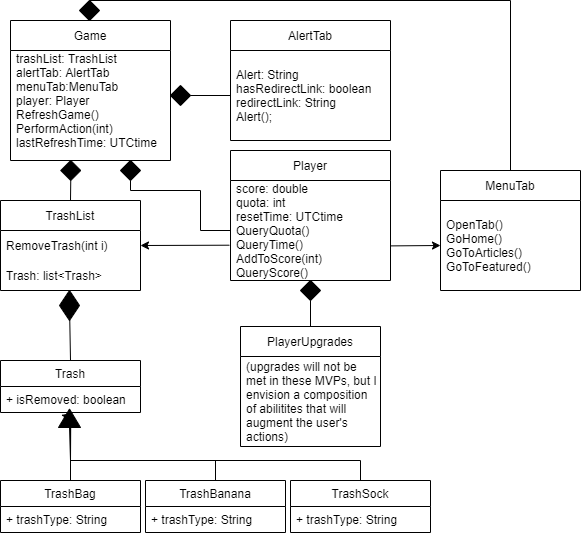

The diagram above was exported from draw.io. Its source (the exported page's mxGraphModel, read from the mxfile embedded in the PNG):
<mxGraphModel dx="541" dy="1965" grid="1" gridSize="10" guides="1" tooltips="1" connect="1" arrows="1" fold="1" page="1" pageScale="1" pageWidth="850" pageHeight="1100" math="0" shadow="0">
  <root>
    <mxCell id="0" />
    <mxCell id="1" parent="0" />
    <mxCell id="iO71twh3IKwrFERKyfzU-3" value="Trash" style="swimlane;fontStyle=0;childLayout=stackLayout;horizontal=1;startSize=26;fillColor=none;horizontalStack=0;resizeParent=1;resizeParentMax=0;resizeLast=0;collapsible=1;marginBottom=0;" vertex="1" parent="1">
      <mxGeometry x="210" y="180" width="140" height="52" as="geometry" />
    </mxCell>
    <mxCell id="iO71twh3IKwrFERKyfzU-4" value="+ isRemoved: boolean" style="text;strokeColor=none;fillColor=none;align=left;verticalAlign=top;spacingLeft=4;spacingRight=4;overflow=hidden;rotatable=0;points=[[0,0.5],[1,0.5]];portConstraint=eastwest;" vertex="1" parent="iO71twh3IKwrFERKyfzU-3">
      <mxGeometry y="26" width="140" height="26" as="geometry" />
    </mxCell>
    <mxCell id="iO71twh3IKwrFERKyfzU-8" value="" style="endArrow=classic;html=1;rounded=0;entryX=0.5;entryY=1;entryDx=0;entryDy=0;exitX=0.5;exitY=0;exitDx=0;exitDy=0;" edge="1" parent="1" source="iO71twh3IKwrFERKyfzU-9" target="iO71twh3IKwrFERKyfzU-3">
      <mxGeometry width="50" height="50" relative="1" as="geometry">
        <mxPoint x="390" y="380" as="sourcePoint" />
        <mxPoint x="440" y="330" as="targetPoint" />
      </mxGeometry>
    </mxCell>
    <mxCell id="iO71twh3IKwrFERKyfzU-9" value="TrashBag" style="swimlane;fontStyle=0;childLayout=stackLayout;horizontal=1;startSize=26;fillColor=none;horizontalStack=0;resizeParent=1;resizeParentMax=0;resizeLast=0;collapsible=1;marginBottom=0;" vertex="1" parent="1">
      <mxGeometry x="210" y="300" width="140" height="52" as="geometry" />
    </mxCell>
    <mxCell id="iO71twh3IKwrFERKyfzU-10" value="+ trashType: String" style="text;strokeColor=none;fillColor=none;align=left;verticalAlign=top;spacingLeft=4;spacingRight=4;overflow=hidden;rotatable=0;points=[[0,0.5],[1,0.5]];portConstraint=eastwest;" vertex="1" parent="iO71twh3IKwrFERKyfzU-9">
      <mxGeometry y="26" width="140" height="26" as="geometry" />
    </mxCell>
    <mxCell id="iO71twh3IKwrFERKyfzU-11" value="TrashBanana" style="swimlane;fontStyle=0;childLayout=stackLayout;horizontal=1;startSize=26;fillColor=none;horizontalStack=0;resizeParent=1;resizeParentMax=0;resizeLast=0;collapsible=1;marginBottom=0;" vertex="1" parent="1">
      <mxGeometry x="355" y="300" width="140" height="52" as="geometry" />
    </mxCell>
    <mxCell id="iO71twh3IKwrFERKyfzU-12" value="+ trashType: String" style="text;strokeColor=none;fillColor=none;align=left;verticalAlign=top;spacingLeft=4;spacingRight=4;overflow=hidden;rotatable=0;points=[[0,0.5],[1,0.5]];portConstraint=eastwest;" vertex="1" parent="iO71twh3IKwrFERKyfzU-11">
      <mxGeometry y="26" width="140" height="26" as="geometry" />
    </mxCell>
    <mxCell id="iO71twh3IKwrFERKyfzU-13" value="TrashSock" style="swimlane;fontStyle=0;childLayout=stackLayout;horizontal=1;startSize=26;fillColor=none;horizontalStack=0;resizeParent=1;resizeParentMax=0;resizeLast=0;collapsible=1;marginBottom=0;" vertex="1" parent="1">
      <mxGeometry x="500" y="300" width="140" height="52" as="geometry" />
    </mxCell>
    <mxCell id="iO71twh3IKwrFERKyfzU-14" value="+ trashType: String" style="text;strokeColor=none;fillColor=none;align=left;verticalAlign=top;spacingLeft=4;spacingRight=4;overflow=hidden;rotatable=0;points=[[0,0.5],[1,0.5]];portConstraint=eastwest;" vertex="1" parent="iO71twh3IKwrFERKyfzU-13">
      <mxGeometry y="26" width="140" height="26" as="geometry" />
    </mxCell>
    <mxCell id="iO71twh3IKwrFERKyfzU-15" value="" style="endArrow=classic;html=1;rounded=0;exitX=0.5;exitY=0;exitDx=0;exitDy=0;entryX=0.502;entryY=1.032;entryDx=0;entryDy=0;entryPerimeter=0;" edge="1" parent="1" source="iO71twh3IKwrFERKyfzU-11" target="iO71twh3IKwrFERKyfzU-4">
      <mxGeometry width="50" height="50" relative="1" as="geometry">
        <mxPoint x="400" y="340" as="sourcePoint" />
        <mxPoint x="310" y="240" as="targetPoint" />
        <Array as="points">
          <mxPoint x="425" y="280" />
          <mxPoint x="280" y="280" />
        </Array>
      </mxGeometry>
    </mxCell>
    <mxCell id="iO71twh3IKwrFERKyfzU-16" value="" style="endArrow=classic;html=1;rounded=0;exitX=0.5;exitY=0;exitDx=0;exitDy=0;entryX=0.502;entryY=1.032;entryDx=0;entryDy=0;entryPerimeter=0;startArrow=none;" edge="1" parent="1" source="iO71twh3IKwrFERKyfzU-27">
      <mxGeometry width="50" height="50" relative="1" as="geometry">
        <mxPoint x="425" y="300" as="sourcePoint" />
        <mxPoint x="280.28" y="232.832" as="targetPoint" />
        <Array as="points" />
      </mxGeometry>
    </mxCell>
    <mxCell id="iO71twh3IKwrFERKyfzU-17" value="TrashList" style="swimlane;fontStyle=0;childLayout=stackLayout;horizontal=1;startSize=30;horizontalStack=0;resizeParent=1;resizeParentMax=0;resizeLast=0;collapsible=1;marginBottom=0;" vertex="1" parent="1">
      <mxGeometry x="210" y="20" width="140" height="90" as="geometry" />
    </mxCell>
    <mxCell id="iO71twh3IKwrFERKyfzU-18" value="RemoveTrash(int i)" style="text;strokeColor=none;fillColor=none;align=left;verticalAlign=middle;spacingLeft=4;spacingRight=4;overflow=hidden;points=[[0,0.5],[1,0.5]];portConstraint=eastwest;rotatable=0;" vertex="1" parent="iO71twh3IKwrFERKyfzU-17">
      <mxGeometry y="30" width="140" height="30" as="geometry" />
    </mxCell>
    <mxCell id="iO71twh3IKwrFERKyfzU-19" value="Trash: list&lt;Trash&gt;" style="text;strokeColor=none;fillColor=none;align=left;verticalAlign=middle;spacingLeft=4;spacingRight=4;overflow=hidden;points=[[0,0.5],[1,0.5]];portConstraint=eastwest;rotatable=0;" vertex="1" parent="iO71twh3IKwrFERKyfzU-17">
      <mxGeometry y="60" width="140" height="30" as="geometry" />
    </mxCell>
    <mxCell id="iO71twh3IKwrFERKyfzU-24" value="" style="endArrow=none;html=1;rounded=0;exitX=0.5;exitY=0;exitDx=0;exitDy=0;startArrow=none;" edge="1" parent="1" source="iO71twh3IKwrFERKyfzU-30" target="iO71twh3IKwrFERKyfzU-19">
      <mxGeometry width="50" height="50" relative="1" as="geometry">
        <mxPoint x="430" y="140" as="sourcePoint" />
        <mxPoint x="480" y="90" as="targetPoint" />
      </mxGeometry>
    </mxCell>
    <mxCell id="iO71twh3IKwrFERKyfzU-27" value="" style="triangle;whiteSpace=wrap;html=1;rotation=-90;fillColor=#000000;" vertex="1" parent="1">
      <mxGeometry x="269.75" y="226.75" width="18.5" height="22" as="geometry" />
    </mxCell>
    <mxCell id="iO71twh3IKwrFERKyfzU-28" value="" style="endArrow=none;html=1;rounded=0;exitX=0.5;exitY=0;exitDx=0;exitDy=0;entryX=0;entryY=0.5;entryDx=0;entryDy=0;" edge="1" parent="1" source="iO71twh3IKwrFERKyfzU-13" target="iO71twh3IKwrFERKyfzU-27">
      <mxGeometry width="50" height="50" relative="1" as="geometry">
        <mxPoint x="570" y="300" as="sourcePoint" />
        <mxPoint x="280.28" y="232.832" as="targetPoint" />
        <Array as="points">
          <mxPoint x="570" y="280" />
          <mxPoint x="280" y="280" />
        </Array>
      </mxGeometry>
    </mxCell>
    <mxCell id="iO71twh3IKwrFERKyfzU-29" value="" style="endArrow=classic;html=1;rounded=0;entryX=1;entryY=0.5;entryDx=0;entryDy=0;exitX=-0.007;exitY=0.647;exitDx=0;exitDy=0;exitPerimeter=0;" edge="1" parent="1" source="iO71twh3IKwrFERKyfzU-34" target="iO71twh3IKwrFERKyfzU-18">
      <mxGeometry width="50" height="50" relative="1" as="geometry">
        <mxPoint x="410" y="150" as="sourcePoint" />
        <mxPoint x="540" y="90" as="targetPoint" />
      </mxGeometry>
    </mxCell>
    <mxCell id="iO71twh3IKwrFERKyfzU-30" value="" style="rhombus;whiteSpace=wrap;html=1;fillColor=#000000;" vertex="1" parent="1">
      <mxGeometry x="269" y="110" width="20" height="30" as="geometry" />
    </mxCell>
    <mxCell id="iO71twh3IKwrFERKyfzU-31" value="" style="endArrow=none;html=1;rounded=0;exitX=0.5;exitY=0;exitDx=0;exitDy=0;" edge="1" parent="1" source="iO71twh3IKwrFERKyfzU-3" target="iO71twh3IKwrFERKyfzU-30">
      <mxGeometry width="50" height="50" relative="1" as="geometry">
        <mxPoint x="280" y="180" as="sourcePoint" />
        <mxPoint x="280" y="110" as="targetPoint" />
      </mxGeometry>
    </mxCell>
    <mxCell id="iO71twh3IKwrFERKyfzU-33" value="Player" style="swimlane;fontStyle=0;childLayout=stackLayout;horizontal=1;startSize=30;horizontalStack=0;resizeParent=1;resizeParentMax=0;resizeLast=0;collapsible=1;marginBottom=0;" vertex="1" parent="1">
      <mxGeometry x="440" y="-30" width="160" height="130" as="geometry" />
    </mxCell>
    <mxCell id="iO71twh3IKwrFERKyfzU-34" value="score: double&#10;quota: int&#10;resetTime: UTCtime&#10;QueryQuota()&#10;QueryTime()&#10;AddToScore(int)&#10;QueryScore()&#10;" style="text;strokeColor=none;fillColor=none;align=left;verticalAlign=middle;spacingLeft=4;spacingRight=4;overflow=hidden;points=[[0,0.5],[1,0.5]];portConstraint=eastwest;rotatable=0;" vertex="1" parent="iO71twh3IKwrFERKyfzU-33">
      <mxGeometry y="30" width="160" height="100" as="geometry" />
    </mxCell>
    <mxCell id="iO71twh3IKwrFERKyfzU-37" value="" style="endArrow=classic;html=1;rounded=0;exitX=0.997;exitY=0.654;exitDx=0;exitDy=0;exitPerimeter=0;" edge="1" parent="1" source="iO71twh3IKwrFERKyfzU-34">
      <mxGeometry width="50" height="50" relative="1" as="geometry">
        <mxPoint x="560" y="150" as="sourcePoint" />
        <mxPoint x="650" y="65" as="targetPoint" />
      </mxGeometry>
    </mxCell>
    <mxCell id="iO71twh3IKwrFERKyfzU-38" value="MenuTab" style="swimlane;fontStyle=0;childLayout=stackLayout;horizontal=1;startSize=30;horizontalStack=0;resizeParent=1;resizeParentMax=0;resizeLast=0;collapsible=1;marginBottom=0;" vertex="1" parent="1">
      <mxGeometry x="650" y="-10" width="140" height="120" as="geometry" />
    </mxCell>
    <mxCell id="iO71twh3IKwrFERKyfzU-39" value="OpenTab()&#10;GoHome()&#10;GoToArticles()&#10;GoToFeatured()" style="text;strokeColor=none;fillColor=none;align=left;verticalAlign=middle;spacingLeft=4;spacingRight=4;overflow=hidden;points=[[0,0.5],[1,0.5]];portConstraint=eastwest;rotatable=0;" vertex="1" parent="iO71twh3IKwrFERKyfzU-38">
      <mxGeometry y="30" width="140" height="90" as="geometry" />
    </mxCell>
    <mxCell id="iO71twh3IKwrFERKyfzU-40" value="PlayerUpgrades" style="swimlane;fontStyle=0;childLayout=stackLayout;horizontal=1;startSize=30;horizontalStack=0;resizeParent=1;resizeParentMax=0;resizeLast=0;collapsible=1;marginBottom=0;" vertex="1" parent="1">
      <mxGeometry x="450" y="146" width="140" height="120" as="geometry" />
    </mxCell>
    <mxCell id="iO71twh3IKwrFERKyfzU-41" value="(upgrades will not be &#10;met in these MVPs, but I &#10;envision a composition &#10;of abilitites that will &#10;augment the user's &#10;actions)" style="text;strokeColor=none;fillColor=none;align=left;verticalAlign=middle;spacingLeft=4;spacingRight=4;overflow=hidden;points=[[0,0.5],[1,0.5]];portConstraint=eastwest;rotatable=0;" vertex="1" parent="iO71twh3IKwrFERKyfzU-40">
      <mxGeometry y="30" width="140" height="90" as="geometry" />
    </mxCell>
    <mxCell id="iO71twh3IKwrFERKyfzU-43" value="" style="rhombus;whiteSpace=wrap;html=1;fillColor=#000000;" vertex="1" parent="1">
      <mxGeometry x="510" y="100" width="20" height="20" as="geometry" />
    </mxCell>
    <mxCell id="iO71twh3IKwrFERKyfzU-44" value="" style="endArrow=none;html=1;rounded=0;exitX=0.5;exitY=0;exitDx=0;exitDy=0;entryX=0.5;entryY=1;entryDx=0;entryDy=0;" edge="1" parent="1" source="iO71twh3IKwrFERKyfzU-40" target="iO71twh3IKwrFERKyfzU-43">
      <mxGeometry width="50" height="50" relative="1" as="geometry">
        <mxPoint x="290" y="190" as="sourcePoint" />
        <mxPoint x="289.26548672566366" y="149.60176991150433" as="targetPoint" />
      </mxGeometry>
    </mxCell>
    <mxCell id="iO71twh3IKwrFERKyfzU-46" value="AlertTab" style="swimlane;fontStyle=0;childLayout=stackLayout;horizontal=1;startSize=30;horizontalStack=0;resizeParent=1;resizeParentMax=0;resizeLast=0;collapsible=1;marginBottom=0;" vertex="1" parent="1">
      <mxGeometry x="440" y="-160" width="160" height="120" as="geometry" />
    </mxCell>
    <mxCell id="iO71twh3IKwrFERKyfzU-47" value="Alert: String&#10;hasRedirectLink: boolean&#10;redirectLink: String&#10;Alert();" style="text;strokeColor=none;fillColor=none;align=left;verticalAlign=middle;spacingLeft=4;spacingRight=4;overflow=hidden;points=[[0,0.5],[1,0.5]];portConstraint=eastwest;rotatable=0;" vertex="1" parent="iO71twh3IKwrFERKyfzU-46">
      <mxGeometry y="30" width="160" height="90" as="geometry" />
    </mxCell>
    <mxCell id="iO71twh3IKwrFERKyfzU-53" value="Game" style="swimlane;fontStyle=0;childLayout=stackLayout;horizontal=1;startSize=30;horizontalStack=0;resizeParent=1;resizeParentMax=0;resizeLast=0;collapsible=1;marginBottom=0;" vertex="1" parent="1">
      <mxGeometry x="220" y="-160" width="160" height="140" as="geometry" />
    </mxCell>
    <mxCell id="iO71twh3IKwrFERKyfzU-54" value="trashList: TrashList&#10;alertTab: AlertTab&#10;menuTab:MenuTab&#10;player: Player&#10;RefreshGame()&#10;PerformAction(int)&#10;lastRefreshTime: UTCtime&#10;&#10;" style="text;strokeColor=none;fillColor=none;align=left;verticalAlign=middle;spacingLeft=4;spacingRight=4;overflow=hidden;points=[[0,0.5],[1,0.5]];portConstraint=eastwest;rotatable=0;" vertex="1" parent="iO71twh3IKwrFERKyfzU-53">
      <mxGeometry y="30" width="160" height="110" as="geometry" />
    </mxCell>
    <mxCell id="iO71twh3IKwrFERKyfzU-55" value="" style="rhombus;whiteSpace=wrap;html=1;fillColor=#000000;" vertex="1" parent="1">
      <mxGeometry x="270.25" y="-20" width="20" height="20" as="geometry" />
    </mxCell>
    <mxCell id="iO71twh3IKwrFERKyfzU-56" value="" style="endArrow=none;html=1;rounded=0;exitX=0.5;exitY=0;exitDx=0;exitDy=0;entryX=0.5;entryY=1;entryDx=0;entryDy=0;" edge="1" parent="1" source="iO71twh3IKwrFERKyfzU-17" target="iO71twh3IKwrFERKyfzU-55">
      <mxGeometry width="50" height="50" relative="1" as="geometry">
        <mxPoint x="290" y="190" as="sourcePoint" />
        <mxPoint x="289.26548672566366" y="149.60176991150433" as="targetPoint" />
      </mxGeometry>
    </mxCell>
    <mxCell id="iO71twh3IKwrFERKyfzU-57" value="" style="endArrow=none;html=1;rounded=0;exitX=0.5;exitY=1;exitDx=0;exitDy=0;entryX=0;entryY=0.5;entryDx=0;entryDy=0;" edge="1" parent="1" source="iO71twh3IKwrFERKyfzU-58" target="iO71twh3IKwrFERKyfzU-34">
      <mxGeometry width="50" height="50" relative="1" as="geometry">
        <mxPoint x="290" y="30" as="sourcePoint" />
        <mxPoint x="310" y="10" as="targetPoint" />
        <Array as="points">
          <mxPoint x="340" y="10" />
          <mxPoint x="410" y="10" />
          <mxPoint x="410" y="50" />
        </Array>
      </mxGeometry>
    </mxCell>
    <mxCell id="iO71twh3IKwrFERKyfzU-58" value="" style="rhombus;whiteSpace=wrap;html=1;fillColor=#000000;" vertex="1" parent="1">
      <mxGeometry x="330" y="-20" width="20" height="20" as="geometry" />
    </mxCell>
    <mxCell id="iO71twh3IKwrFERKyfzU-59" value="" style="rhombus;whiteSpace=wrap;html=1;fillColor=#000000;" vertex="1" parent="1">
      <mxGeometry x="380" y="-95" width="20" height="20" as="geometry" />
    </mxCell>
    <mxCell id="iO71twh3IKwrFERKyfzU-60" value="" style="endArrow=none;html=1;rounded=0;exitX=1;exitY=0.5;exitDx=0;exitDy=0;entryX=0;entryY=0.5;entryDx=0;entryDy=0;" edge="1" parent="1" source="iO71twh3IKwrFERKyfzU-59" target="iO71twh3IKwrFERKyfzU-47">
      <mxGeometry width="50" height="50" relative="1" as="geometry">
        <mxPoint x="350.96000000000004" y="-7" as="sourcePoint" />
        <mxPoint x="450" y="60" as="targetPoint" />
      </mxGeometry>
    </mxCell>
    <mxCell id="iO71twh3IKwrFERKyfzU-61" value="" style="rhombus;whiteSpace=wrap;html=1;fillColor=#000000;" vertex="1" parent="1">
      <mxGeometry x="289" y="-180" width="20" height="20" as="geometry" />
    </mxCell>
    <mxCell id="iO71twh3IKwrFERKyfzU-62" value="" style="endArrow=none;html=1;rounded=0;exitX=0.5;exitY=0;exitDx=0;exitDy=0;entryX=0.5;entryY=0;entryDx=0;entryDy=0;" edge="1" parent="1" source="iO71twh3IKwrFERKyfzU-61" target="iO71twh3IKwrFERKyfzU-38">
      <mxGeometry width="50" height="50" relative="1" as="geometry">
        <mxPoint x="410" y="-75" as="sourcePoint" />
        <mxPoint x="450" y="-75" as="targetPoint" />
        <Array as="points">
          <mxPoint x="720" y="-180" />
        </Array>
      </mxGeometry>
    </mxCell>
  </root>
</mxGraphModel>